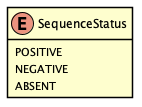

The diagram above was rendered by PlantUML. Its source (embedded in the PNG):
@startuml
skinparam Shadowing false
skinparam padding 2
skinparam class {
    BorderColor Black
}

hide methods

enum SequenceStatus {
    POSITIVE
    NEGATIVE
    ABSENT
}

@enduml